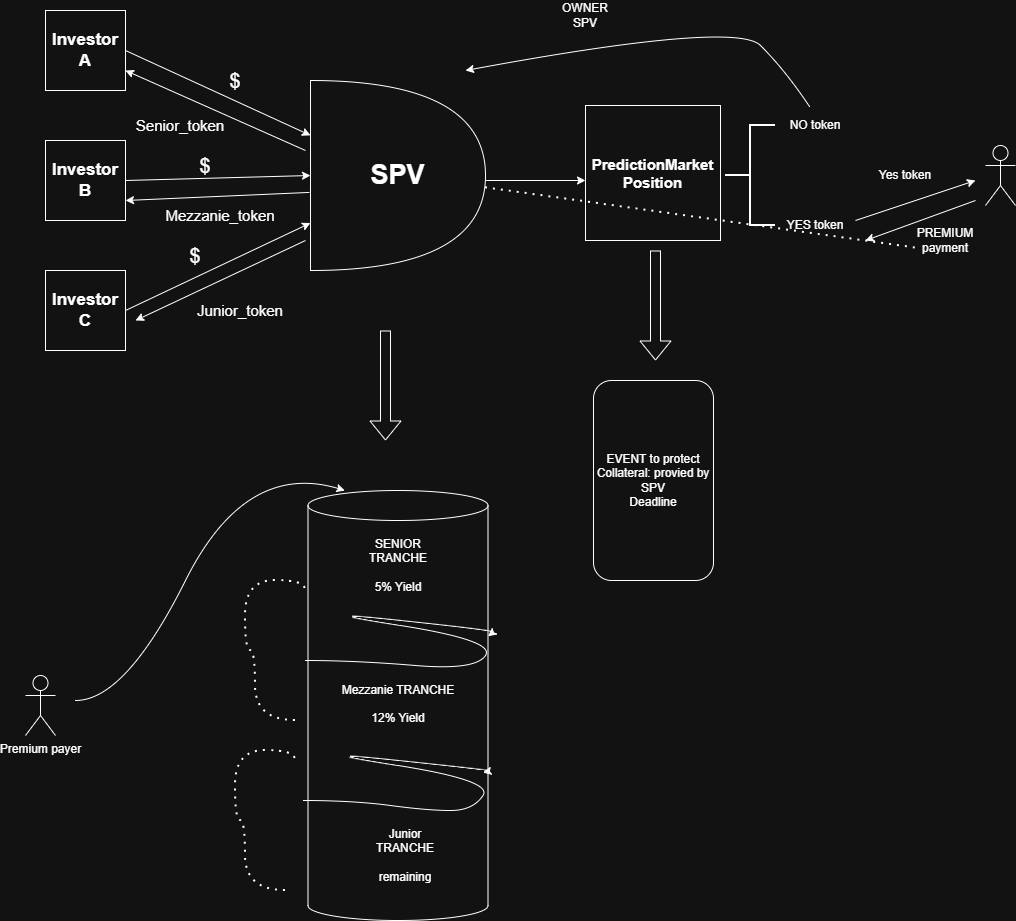

The diagram above was exported from draw.io. Its source (the exported page's mxGraphModel, read from the mxfile embedded in the PNG):
<mxGraphModel dx="778" dy="500" grid="1" gridSize="10" guides="1" tooltips="1" connect="1" arrows="1" fold="1" page="1" pageScale="1" pageWidth="850" pageHeight="1100" math="0" shadow="0">
  <root>
    <mxCell id="0" />
    <mxCell id="1" parent="0" />
    <mxCell id="aGuz__cisDRyYtkh3Bb--1" parent="1" style="whiteSpace=wrap;html=1;aspect=fixed;" value="&lt;b style=&quot;&quot;&gt;&lt;font style=&quot;font-size: 17px;&quot;&gt;Investor&lt;/font&gt;&lt;/b&gt;&lt;div&gt;&lt;b style=&quot;&quot;&gt;&lt;font style=&quot;font-size: 17px;&quot;&gt;A&lt;/font&gt;&lt;/b&gt;&lt;/div&gt;" vertex="1">
      <mxGeometry height="80" width="80" x="110" y="30" as="geometry" />
    </mxCell>
    <mxCell id="aGuz__cisDRyYtkh3Bb--2" parent="1" style="whiteSpace=wrap;html=1;aspect=fixed;" value="&lt;b&gt;&lt;font style=&quot;font-size: 17px;&quot;&gt;Investor&lt;/font&gt;&lt;/b&gt;&lt;div&gt;&lt;b&gt;&lt;font style=&quot;font-size: 17px;&quot;&gt;C&lt;/font&gt;&lt;/b&gt;&lt;/div&gt;" vertex="1">
      <mxGeometry height="80" width="80" x="110" y="290" as="geometry" />
    </mxCell>
    <mxCell id="aGuz__cisDRyYtkh3Bb--3" parent="1" style="whiteSpace=wrap;html=1;aspect=fixed;" value="&lt;b&gt;&lt;font style=&quot;font-size: 17px;&quot;&gt;Investor&lt;/font&gt;&lt;/b&gt;&lt;div&gt;&lt;b&gt;&lt;font style=&quot;font-size: 17px;&quot;&gt;B&lt;/font&gt;&lt;/b&gt;&lt;/div&gt;" vertex="1">
      <mxGeometry height="80" width="80" x="110" y="160" as="geometry" />
    </mxCell>
    <mxCell id="aGuz__cisDRyYtkh3Bb--4" edge="1" parent="1" source="aGuz__cisDRyYtkh3Bb--1" style="endArrow=classic;html=1;rounded=0;exitX=1;exitY=0.5;exitDx=0;exitDy=0;" target="aGuz__cisDRyYtkh3Bb--7" value="">
      <mxGeometry height="50" relative="1" width="50" as="geometry">
        <mxPoint x="210" y="90" as="sourcePoint" />
        <mxPoint x="380" y="160" as="targetPoint" />
      </mxGeometry>
    </mxCell>
    <mxCell id="aGuz__cisDRyYtkh3Bb--5" edge="1" parent="1" source="aGuz__cisDRyYtkh3Bb--3" style="endArrow=classic;html=1;rounded=0;exitX=1;exitY=0.5;exitDx=0;exitDy=0;entryX=0;entryY=0.5;entryDx=0;entryDy=0;entryPerimeter=0;" target="aGuz__cisDRyYtkh3Bb--7" value="">
      <mxGeometry height="50" relative="1" width="50" as="geometry">
        <mxPoint x="260" y="200" as="sourcePoint" />
        <mxPoint x="380" y="200" as="targetPoint" />
      </mxGeometry>
    </mxCell>
    <mxCell id="aGuz__cisDRyYtkh3Bb--6" edge="1" parent="1" source="aGuz__cisDRyYtkh3Bb--2" style="endArrow=classic;html=1;rounded=0;exitX=1;exitY=0.5;exitDx=0;exitDy=0;entryX=0;entryY=0.75;entryDx=0;entryDy=0;entryPerimeter=0;" target="aGuz__cisDRyYtkh3Bb--7" value="">
      <mxGeometry height="50" relative="1" width="50" as="geometry">
        <mxPoint x="280" y="310" as="sourcePoint" />
        <mxPoint x="380" y="230" as="targetPoint" />
      </mxGeometry>
    </mxCell>
    <mxCell id="aGuz__cisDRyYtkh3Bb--7" parent="1" style="shape=or;whiteSpace=wrap;html=1;" value="&lt;font style=&quot;font-size: 27px;&quot;&gt;&lt;b style=&quot;&quot;&gt;SPV&lt;/b&gt;&lt;/font&gt;" vertex="1">
      <mxGeometry height="190" width="175" x="375" y="100" as="geometry" />
    </mxCell>
    <mxCell id="aGuz__cisDRyYtkh3Bb--8" edge="1" parent="1" style="endArrow=classic;html=1;rounded=0;" value="">
      <mxGeometry height="50" relative="1" width="50" as="geometry">
        <mxPoint x="370" y="260" as="sourcePoint" />
        <mxPoint x="200" y="340" as="targetPoint" />
      </mxGeometry>
    </mxCell>
    <mxCell id="aGuz__cisDRyYtkh3Bb--9" edge="1" parent="1" source="aGuz__cisDRyYtkh3Bb--7" style="endArrow=classic;html=1;rounded=0;entryX=1;entryY=0.75;entryDx=0;entryDy=0;exitX=-0.006;exitY=0.589;exitDx=0;exitDy=0;exitPerimeter=0;" target="aGuz__cisDRyYtkh3Bb--3" value="">
      <mxGeometry height="50" relative="1" width="50" as="geometry">
        <mxPoint x="375" y="190" as="sourcePoint" />
        <mxPoint x="205" y="270" as="targetPoint" />
      </mxGeometry>
    </mxCell>
    <mxCell id="aGuz__cisDRyYtkh3Bb--10" edge="1" parent="1" style="endArrow=classic;html=1;rounded=0;entryX=1;entryY=0.75;entryDx=0;entryDy=0;" target="aGuz__cisDRyYtkh3Bb--1" value="">
      <mxGeometry height="50" relative="1" width="50" as="geometry">
        <mxPoint x="370" y="170" as="sourcePoint" />
        <mxPoint x="260" y="138" as="targetPoint" />
      </mxGeometry>
    </mxCell>
    <mxCell id="aGuz__cisDRyYtkh3Bb--11" parent="1" style="text;html=1;whiteSpace=wrap;strokeColor=none;fillColor=none;align=center;verticalAlign=middle;rounded=0;" value="&lt;font style=&quot;font-size: 20px;&quot;&gt;$&lt;/font&gt;" vertex="1">
      <mxGeometry height="60" width="80" x="260" y="70" as="geometry" />
    </mxCell>
    <mxCell id="aGuz__cisDRyYtkh3Bb--15" parent="1" style="text;html=1;whiteSpace=wrap;strokeColor=none;fillColor=none;align=center;verticalAlign=middle;rounded=0;" value="&lt;font style=&quot;font-size: 20px;&quot;&gt;$&lt;/font&gt;" vertex="1">
      <mxGeometry height="30" width="60" x="240" y="170" as="geometry" />
    </mxCell>
    <mxCell id="aGuz__cisDRyYtkh3Bb--16" parent="1" style="text;html=1;whiteSpace=wrap;strokeColor=none;fillColor=none;align=center;verticalAlign=middle;rounded=0;" value="&lt;font style=&quot;font-size: 20px;&quot;&gt;$&lt;/font&gt;" vertex="1">
      <mxGeometry height="30" width="60" x="230" y="260" as="geometry" />
    </mxCell>
    <mxCell id="aGuz__cisDRyYtkh3Bb--17" parent="1" style="text;html=1;whiteSpace=wrap;strokeColor=none;fillColor=none;align=center;verticalAlign=middle;rounded=0;" value="&lt;font style=&quot;font-size: 15px;&quot;&gt;Senior_token&lt;/font&gt;" vertex="1">
      <mxGeometry height="50" width="70" x="210" y="120" as="geometry" />
    </mxCell>
    <mxCell id="aGuz__cisDRyYtkh3Bb--18" parent="1" style="text;html=1;whiteSpace=wrap;strokeColor=none;fillColor=none;align=center;verticalAlign=middle;rounded=0;" value="&lt;font style=&quot;font-size: 15px;&quot;&gt;Mezzanie_token&lt;/font&gt;" vertex="1">
      <mxGeometry height="50" width="70" x="250" y="210" as="geometry" />
    </mxCell>
    <mxCell id="aGuz__cisDRyYtkh3Bb--19" parent="1" style="text;html=1;whiteSpace=wrap;strokeColor=none;fillColor=none;align=center;verticalAlign=middle;rounded=0;" value="&lt;font style=&quot;font-size: 15px;&quot;&gt;Junior_token&lt;/font&gt;" vertex="1">
      <mxGeometry height="50" width="70" x="270" y="305" as="geometry" />
    </mxCell>
    <mxCell id="aGuz__cisDRyYtkh3Bb--20" parent="1" style="shape=cylinder3;whiteSpace=wrap;html=1;boundedLbl=1;backgroundOutline=1;size=15;" value="&lt;br&gt;Mezzanie TRANCHE&lt;div&gt;&lt;br&gt;&lt;/div&gt;&lt;div&gt;12% Yield&lt;br&gt;&lt;div style=&quot;forced-color-adjust: none; box-shadow: none !important;&quot;&gt;&lt;br style=&quot;forced-color-adjust: none; color: rgb(255, 255, 255); font-family: Helvetica; font-size: 12px; font-style: normal; font-variant-ligatures: normal; font-variant-caps: normal; font-weight: 400; letter-spacing: normal; orphans: 2; text-align: center; text-indent: 0px; text-transform: none; widows: 2; word-spacing: 0px; -webkit-text-stroke-width: 0px; white-space: normal; background-color: rgb(27, 29, 30); text-decoration-thickness: initial; text-decoration-style: initial; text-decoration-color: initial; box-shadow: none !important;&quot;&gt;&lt;br&gt;&lt;br&gt;&lt;/div&gt;&lt;/div&gt;" vertex="1">
      <mxGeometry height="430" width="180" x="372.5" y="510" as="geometry" />
    </mxCell>
    <mxCell id="aGuz__cisDRyYtkh3Bb--21" edge="1" parent="1" style="shape=flexArrow;endArrow=classic;html=1;rounded=0;" value="">
      <mxGeometry height="50" relative="1" width="50" as="geometry">
        <mxPoint x="450" y="350" as="sourcePoint" />
        <mxPoint x="450" y="460" as="targetPoint" />
      </mxGeometry>
    </mxCell>
    <mxCell id="aGuz__cisDRyYtkh3Bb--24" edge="1" parent="1" style="curved=1;endArrow=classic;html=1;rounded=0;" target="aGuz__cisDRyYtkh3Bb--20" value="">
      <mxGeometry height="50" relative="1" width="50" as="geometry">
        <Array as="points">
          <mxPoint x="420" y="680" />
          <mxPoint x="540" y="690" />
          <mxPoint x="560" y="660" />
          <mxPoint x="370" y="630" />
          <mxPoint x="560" y="650" />
        </Array>
        <mxPoint x="370" y="680" as="sourcePoint" />
        <mxPoint x="420" y="630" as="targetPoint" />
      </mxGeometry>
    </mxCell>
    <mxCell id="aGuz__cisDRyYtkh3Bb--25" edge="1" parent="1" style="curved=1;endArrow=classic;html=1;rounded=0;" value="">
      <mxGeometry height="50" relative="1" width="50" as="geometry">
        <Array as="points">
          <mxPoint x="417.5" y="820" />
          <mxPoint x="492.5" y="830" />
          <mxPoint x="537.5" y="830" />
          <mxPoint x="557.5" y="800" />
          <mxPoint x="367.5" y="770" />
          <mxPoint x="557.5" y="790" />
        </Array>
        <mxPoint x="367.5" y="820" as="sourcePoint" />
        <mxPoint x="547.5" y="792" as="targetPoint" />
      </mxGeometry>
    </mxCell>
    <mxCell id="aGuz__cisDRyYtkh3Bb--26" parent="1" style="text;html=1;whiteSpace=wrap;strokeColor=none;fillColor=none;align=center;verticalAlign=middle;rounded=0;" value="SENIOR TRANCHE&lt;div&gt;&lt;br&gt;&lt;/div&gt;&lt;div&gt;5% Yield&lt;/div&gt;" vertex="1">
      <mxGeometry height="30" width="60" x="432.5" y="570" as="geometry" />
    </mxCell>
    <mxCell id="aGuz__cisDRyYtkh3Bb--27" parent="1" style="text;html=1;whiteSpace=wrap;strokeColor=none;fillColor=none;align=center;verticalAlign=middle;rounded=0;" value="Junior TRANCHE&lt;div&gt;&lt;br&gt;&lt;/div&gt;&lt;div&gt;remaining&lt;/div&gt;" vertex="1">
      <mxGeometry height="30" width="60" x="440" y="860" as="geometry" />
    </mxCell>
    <mxCell id="aGuz__cisDRyYtkh3Bb--29" parent="1" style="shape=umlActor;verticalLabelPosition=bottom;verticalAlign=top;html=1;" value="Premium payer" vertex="1">
      <mxGeometry height="60" width="30" x="90" y="695" as="geometry" />
    </mxCell>
    <mxCell id="aGuz__cisDRyYtkh3Bb--33" edge="1" parent="1" style="curved=1;endArrow=classic;html=1;rounded=0;entryX=0.205;entryY=0;entryDx=0;entryDy=0;entryPerimeter=0;" target="aGuz__cisDRyYtkh3Bb--20" value="">
      <mxGeometry height="50" relative="1" width="50" as="geometry">
        <Array as="points">
          <mxPoint x="190" y="720" />
          <mxPoint x="310" y="480" />
        </Array>
        <mxPoint x="140" y="720" as="sourcePoint" />
        <mxPoint x="190" y="670" as="targetPoint" />
      </mxGeometry>
    </mxCell>
    <mxCell id="aGuz__cisDRyYtkh3Bb--34" edge="1" parent="1" style="endArrow=none;dashed=1;html=1;dashPattern=1 3;strokeWidth=2;rounded=0;edgeStyle=orthogonalEdgeStyle;curved=1;" value="">
      <mxGeometry height="50" relative="1" width="50" as="geometry">
        <Array as="points">
          <mxPoint x="320" y="740" />
          <mxPoint x="320" y="670" />
          <mxPoint x="310" y="670" />
          <mxPoint x="310" y="600" />
          <mxPoint x="370" y="600" />
        </Array>
        <mxPoint x="360" y="740" as="sourcePoint" />
        <mxPoint x="370" y="610" as="targetPoint" />
      </mxGeometry>
    </mxCell>
    <mxCell id="aGuz__cisDRyYtkh3Bb--35" edge="1" parent="1" style="endArrow=none;dashed=1;html=1;dashPattern=1 3;strokeWidth=2;rounded=0;edgeStyle=orthogonalEdgeStyle;curved=1;" value="">
      <mxGeometry height="50" relative="1" width="50" as="geometry">
        <Array as="points">
          <mxPoint x="310" y="910" />
          <mxPoint x="310" y="840" />
          <mxPoint x="300" y="840" />
          <mxPoint x="300" y="770" />
          <mxPoint x="360" y="770" />
        </Array>
        <mxPoint x="350" y="910" as="sourcePoint" />
        <mxPoint x="360" y="780" as="targetPoint" />
      </mxGeometry>
    </mxCell>
    <mxCell id="aGuz__cisDRyYtkh3Bb--36" edge="1" parent="1" style="endArrow=classic;html=1;rounded=0;" value="">
      <mxGeometry height="50" relative="1" width="50" as="geometry">
        <mxPoint x="550" y="200" as="sourcePoint" />
        <mxPoint x="650" y="200" as="targetPoint" />
      </mxGeometry>
    </mxCell>
    <mxCell id="aGuz__cisDRyYtkh3Bb--38" parent="1" style="whiteSpace=wrap;html=1;aspect=fixed;" value="&lt;b&gt;&lt;font style=&quot;font-size: 15px;&quot;&gt;PredictionMarket Position&lt;/font&gt;&lt;/b&gt;" vertex="1">
      <mxGeometry height="135" width="135" x="650" y="125" as="geometry" />
    </mxCell>
    <mxCell id="aGuz__cisDRyYtkh3Bb--39" edge="1" parent="1" style="shape=flexArrow;endArrow=classic;html=1;rounded=0;" value="">
      <mxGeometry height="50" relative="1" width="50" as="geometry">
        <mxPoint x="720" y="270" as="sourcePoint" />
        <mxPoint x="720" y="380" as="targetPoint" />
      </mxGeometry>
    </mxCell>
    <mxCell id="aGuz__cisDRyYtkh3Bb--41" parent="1" style="rounded=1;whiteSpace=wrap;html=1;" value="EVENT to protect&lt;div&gt;Collateral: provied by SPV&lt;/div&gt;&lt;div&gt;Deadline&lt;/div&gt;" vertex="1">
      <mxGeometry height="200" width="120" x="658" y="400" as="geometry" />
    </mxCell>
    <mxCell id="aGuz__cisDRyYtkh3Bb--42" parent="1" style="strokeWidth=2;html=1;shape=mxgraph.flowchart.annotation_2;align=left;labelPosition=right;pointerEvents=1;" value="" vertex="1">
      <mxGeometry height="100" width="50" x="790" y="145" as="geometry" />
    </mxCell>
    <mxCell id="aGuz__cisDRyYtkh3Bb--44" parent="1" style="text;html=1;whiteSpace=wrap;strokeColor=none;fillColor=none;align=center;verticalAlign=middle;rounded=0;" value="NO token" vertex="1">
      <mxGeometry height="30" width="60" x="850" y="130" as="geometry" />
    </mxCell>
    <mxCell id="aGuz__cisDRyYtkh3Bb--46" parent="1" style="text;html=1;whiteSpace=wrap;strokeColor=none;fillColor=none;align=center;verticalAlign=middle;rounded=0;" value="YES token" vertex="1">
      <mxGeometry height="30" width="60" x="850" y="230" as="geometry" />
    </mxCell>
    <mxCell id="aGuz__cisDRyYtkh3Bb--47" parent="1" style="shape=umlActor;verticalLabelPosition=bottom;verticalAlign=top;html=1;outlineConnect=0;" value="" vertex="1">
      <mxGeometry height="60" width="30" x="1050" y="165" as="geometry" />
    </mxCell>
    <mxCell id="aGuz__cisDRyYtkh3Bb--49" edge="1" parent="1" source="aGuz__cisDRyYtkh3Bb--44" style="curved=1;endArrow=classic;html=1;rounded=0;exitX=0.4;exitY=-0.133;exitDx=0;exitDy=0;exitPerimeter=0;" value="">
      <mxGeometry height="50" relative="1" width="50" as="geometry">
        <Array as="points">
          <mxPoint x="850" y="90" />
          <mxPoint x="800" y="40" />
        </Array>
        <mxPoint x="800" y="90" as="sourcePoint" />
        <mxPoint x="530" y="90" as="targetPoint" />
      </mxGeometry>
    </mxCell>
    <mxCell id="aGuz__cisDRyYtkh3Bb--50" parent="1" style="text;html=1;whiteSpace=wrap;strokeColor=none;fillColor=none;align=center;verticalAlign=middle;rounded=0;" value="OWNER SPV" vertex="1">
      <mxGeometry height="30" width="60" x="620" y="20" as="geometry" />
    </mxCell>
    <mxCell id="aGuz__cisDRyYtkh3Bb--51" edge="1" parent="1" style="endArrow=classic;html=1;rounded=0;" value="">
      <mxGeometry height="50" relative="1" width="50" as="geometry">
        <mxPoint x="920" y="240" as="sourcePoint" />
        <mxPoint x="1040" y="200" as="targetPoint" />
      </mxGeometry>
    </mxCell>
    <mxCell id="aGuz__cisDRyYtkh3Bb--52" edge="1" parent="1" style="endArrow=classic;html=1;rounded=0;" value="">
      <mxGeometry height="50" relative="1" width="50" as="geometry">
        <mxPoint x="1040" y="220" as="sourcePoint" />
        <mxPoint x="930" y="260" as="targetPoint" />
      </mxGeometry>
    </mxCell>
    <mxCell id="aGuz__cisDRyYtkh3Bb--53" parent="1" style="text;html=1;whiteSpace=wrap;strokeColor=none;fillColor=none;align=center;verticalAlign=middle;rounded=0;" value="Yes token" vertex="1">
      <mxGeometry height="30" width="60" x="940" y="180" as="geometry" />
    </mxCell>
    <mxCell id="aGuz__cisDRyYtkh3Bb--54" parent="1" style="text;html=1;whiteSpace=wrap;strokeColor=none;fillColor=none;align=center;verticalAlign=middle;rounded=0;" value="PREMIUM payment" vertex="1">
      <mxGeometry height="30" width="60" x="980" y="245" as="geometry" />
    </mxCell>
    <mxCell id="aGuz__cisDRyYtkh3Bb--55" edge="1" parent="1" source="aGuz__cisDRyYtkh3Bb--7" style="endArrow=none;dashed=1;html=1;dashPattern=1 3;strokeWidth=2;rounded=0;entryX=0;entryY=0.75;entryDx=0;entryDy=0;" target="aGuz__cisDRyYtkh3Bb--54" value="">
      <mxGeometry height="50" relative="1" width="50" as="geometry">
        <mxPoint x="530" y="300" as="sourcePoint" />
        <mxPoint x="990" y="280" as="targetPoint" />
      </mxGeometry>
    </mxCell>
  </root>
</mxGraphModel>